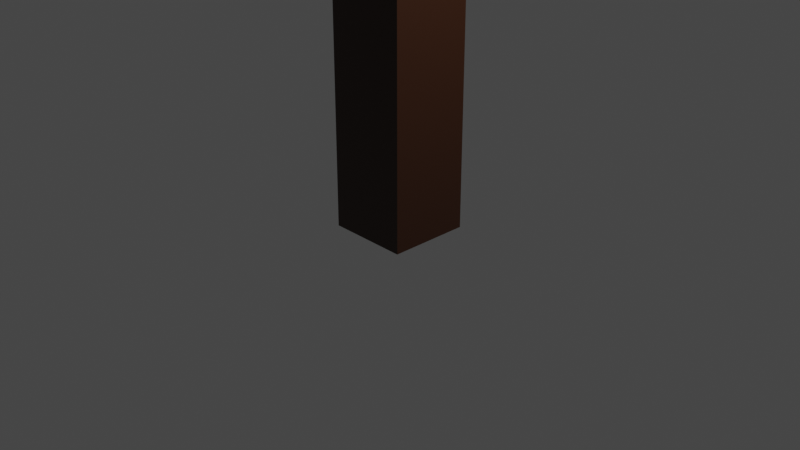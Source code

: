 # Source: torch.blend  (saved by Blender 3.0.42; exported with 4.5.12 LTS)
import bpy
from mathutils import Matrix  # noqa: F401  (used for matrix-valued properties, if any)

bpy.ops.wm.read_factory_settings(use_empty=True)
scene = bpy.context.scene
scene.name = 'Scene'

# ---- collections
col_collection = bpy.data.collections.new('Collection'); scene.collection.children.link(col_collection)

# ---- materials (node trees are filled in below, after node groups)
mat_material_001 = bpy.data.materials.new('Material.001')
mat_material_001.alpha_threshold = 0.0
mat_material_001.use_transparent_shadow = False
mat_material_001.line_color = (0.0, 0.0, 0.0, 1.0)
mat_material = bpy.data.materials.new('Material')
mat_material.alpha_threshold = 0.0
mat_material.use_transparent_shadow = False
mat_material.line_color = (0.0, 0.0, 0.0, 1.0)

# ---- material node trees
mat_material_001.use_nodes = True; mat_material_001.node_tree.nodes.clear()
_N = mat_material_001.node_tree.nodes; _L = mat_material_001.node_tree.links
n0 = _N.new('ShaderNodeOutputMaterial'); n0.name = 'Material Output'; n0.location = (300, 300)
n1 = _N.new('ShaderNodeBsdfPrincipled'); n1.name = 'Principled BSDF'; n1.location = (10, 300)
n1.distribution = 'GGX'
n1.subsurface_method = 'RANDOM_WALK_SKIN'
n1.inputs[0].default_value = (0.03591, 0.01153, 0.003689, 1.0)
n1.inputs[2].default_value = 0.4
n1.inputs[3].default_value = 1.45
n1.inputs[27].default_value = (0.0, 0.0, 0.0, 1.0)
n1.inputs[28].default_value = 1.0
_L.new(n1.outputs[0], n0.inputs[0])
n0.is_active_output = True
mat_material.use_nodes = True; mat_material.node_tree.nodes.clear()
_N = mat_material.node_tree.nodes; _L = mat_material.node_tree.links
n0 = _N.new('ShaderNodeOutputMaterial'); n0.name = 'Material Output'; n0.location = (300, 300)
n1 = _N.new('ShaderNodeBsdfPrincipled'); n1.name = 'Principled BSDF'; n1.location = (10, 300)
n1.distribution = 'GGX'
n1.subsurface_method = 'RANDOM_WALK_SKIN'
n1.inputs[0].default_value = (0.8, 0.5195, 0.04555, 1.0)
n1.inputs[2].default_value = 0.4
n1.inputs[3].default_value = 1.45
n1.inputs[27].default_value = (0.0, 0.0, 0.0, 1.0)
n1.inputs[28].default_value = 1.0
_L.new(n1.outputs[0], n0.inputs[0])
n0.is_active_output = True

# ---- world
world_world = bpy.data.worlds.new('World'); scene.world = world_world
world_world.use_nodes = True; world_world.node_tree.nodes.clear()
_N = world_world.node_tree.nodes; _L = world_world.node_tree.links
n0 = _N.new('ShaderNodeOutputWorld'); n0.name = 'World Output'; n0.location = (300, 300)
n1 = _N.new('ShaderNodeBackground'); n1.name = 'Background'; n1.location = (10, 300)
n1.inputs[0].default_value = (0.05088, 0.05088, 0.05088, 1.0)
_L.new(n1.outputs[0], n0.inputs[0])
n0.is_active_output = True
world_world.color = (0.05088, 0.05088, 0.05088)
world_world.use_sun_shadow = False
world_world.sun_shadow_jitter_overblur = 0.0

# ---- cameras
cam_camera = bpy.data.cameras.new('Camera')
cam_camera.clip_end = 100.0
cam_camera.ortho_scale = 7.314

# ---- lights
light_light = bpy.data.lights.new('Light', 'POINT')
light_light.transmission_factor = 0.0
light_light.energy = 1000.0
light_light.shadow_soft_size = 0.1
light_light.shadow_maximum_resolution = 0.006
light_light.use_absolute_resolution = True

# ---- meshes
me_cube = bpy.data.meshes.new('Cube')
me_cube.from_pydata([(1.0, 1.0, -1.0), (1.0, -1.0, -1.0), (-1.0, 1.0, -1.0), (-1.0, -1.0, -1.0), (1.0, 1.0, 5.406), (-1.0, -1.0, 5.406), (1.0, -1.0, 5.406), (-1.0, 1.0, 5.406)], [], [(2, 7, 4, 0), (0, 4, 6, 1), (3, 5, 7, 2), (1, 6, 5, 3)])
_uv = me_cube.uv_layers.new(name='UVMap')
_uv.uv.foreach_set('vector', [0.375, 0.25, 0.5747, 0.25, 0.5747, 0.5, 0.375, 0.5, 0.375, 0.5, 0.5747, 0.5, 0.5747, 0.75, 0.375, 0.75, 0.375, 0.0, 0.5747, 0.0, 0.5747, 0.25, 0.375, 0.25, 0.375, 0.75, 0.5747, 0.75, 0.5747, 1.0, 0.375, 1.0])
me_cube.materials.append(mat_material_001)
me_cube.use_remesh_preserve_volume = False
me_cube.use_remesh_preserve_attributes = False
me_cube.use_mirror_vertex_groups = False
me_cube.update()
me_cube_001 = bpy.data.meshes.new('Cube.001')
me_cube_001.from_pydata([(1.0, 1.0, 7.02), (1.0, -1.0, 7.02), (-1.0, 1.0, 7.02), (-1.0, -1.0, 7.02), (1.0, 1.0, 5.406), (-1.0, -1.0, 5.406), (1.0, -1.0, 5.406), (-1.0, 1.0, 5.406)], [], [(0, 2, 3, 1), (6, 1, 3, 5), (5, 3, 2, 7), (4, 0, 1, 6), (7, 2, 0, 4)])
_uv = me_cube_001.uv_layers.new(name='UVMap')
_uv.uv.foreach_set('vector', [0.625, 0.5, 0.875, 0.5, 0.875, 0.75, 0.625, 0.75, 0.5747, 0.75, 0.625, 0.75, 0.625, 1.0, 0.5747, 1.0, 0.5747, 0.0, 0.625, 0.0, 0.625, 0.25, 0.5747, 0.25, 0.5747, 0.5, 0.625, 0.5, 0.625, 0.75, 0.5747, 0.75, 0.5747, 0.25, 0.625, 0.25, 0.625, 0.5, 0.5747, 0.5])
me_cube_001.materials.append(mat_material)
me_cube_001.use_remesh_preserve_volume = False
me_cube_001.use_remesh_preserve_attributes = False
me_cube_001.use_mirror_vertex_groups = False
me_cube_001.update()

# ---- objects
ob_cube = bpy.data.objects.new('Cube', me_cube)
ob_light = bpy.data.objects.new('Light', light_light)
ob_camera = bpy.data.objects.new('Camera', cam_camera)
ob_cube_001 = bpy.data.objects.new('Cube.001', me_cube_001)

# ---- transforms, parenting, visibility, modifiers, constraints
ob_cube.location = (0.0, 0.0, 0.3515)
ob_cube.scale = (0.4359, 0.4359, 0.4359)
ob_cube.lock_rotations_4d = False
ob_cube.empty_display_type = 'ARROWS'
ob_cube.lineart.crease_threshold = 0.0
ob_light.location = (4.076, 1.005, 5.904)
ob_light.rotation_euler = (0.6503, 0.05522, 1.866)
ob_light.lock_rotations_4d = False
ob_light.empty_display_type = 'ARROWS'
ob_light.color = (0.0, 0.0, 0.0, 0.0)
ob_light.lineart.crease_threshold = 0.0
ob_camera.location = (7.359, -6.926, 4.958)
ob_camera.rotation_euler = (1.109, 0.0, 0.8149)
ob_camera.lock_rotations_4d = False
ob_camera.empty_display_type = 'ARROWS'
ob_camera.color = (0.0, 0.0, 0.0, 0.0)
ob_camera.display_type = 'WIRE'
ob_camera.lineart.crease_threshold = 0.0
ob_cube_001.parent = ob_cube
ob_cube_001.matrix_parent_inverse = Matrix(((2.294, -0.0, 0.0, -0.0), (-0.0, 2.294, -0.0, 0.0), (0.0, -0.0, 2.294, -0.8064), (-0.0, 0.0, -0.0, 1.0)))
ob_cube_001.location = (0.0, 0.0, 0.3515)
ob_cube_001.scale = (0.4359, 0.4359, 0.4359)
ob_cube_001.lock_rotations_4d = False
ob_cube_001.empty_display_type = 'ARROWS'
ob_cube_001.lineart.crease_threshold = 0.0

# ---- collection membership
col_collection.objects.link(ob_cube)
col_collection.objects.link(ob_light)
col_collection.objects.link(ob_camera)
col_collection.objects.link(ob_cube_001)

# ---- scene / render settings (as saved in the file)
scene.camera = ob_camera
scene.frame_start = 1; scene.frame_end = 250; scene.frame_set(1)
scene.render.engine = 'BLENDER_EEVEE_NEXT'
scene.cycles.sampling_pattern = 'TABULATED_SOBOL'
scene.cycles.use_light_tree = False
scene.view_settings.view_transform = 'Filmic'
bpy.context.view_layer.update()
